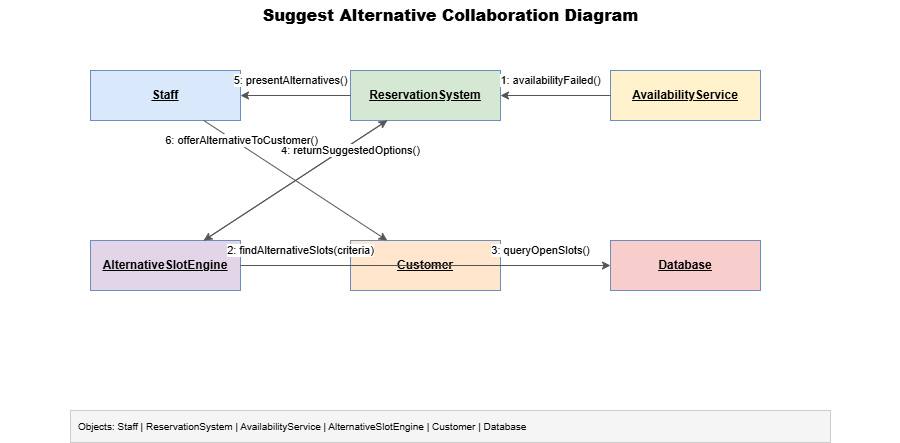

The diagram above was exported from draw.io. Its source (the exported page's mxGraphModel, read from the mxfile embedded in the PNG):
<mxGraphModel dx="1305" dy="768" grid="1" gridSize="10" guides="1" tooltips="1" connect="1" arrows="1" fold="1" page="1" pageScale="1" pageWidth="900" pageHeight="500" math="0" shadow="0">
  <root>
    <mxCell id="0" />
    <mxCell id="1" parent="0" />
    <mxCell id="title" parent="1" style="text;html=1;strokeColor=none;fillColor=none;align=center;verticalAlign=middle;fontSize=16;fontStyle=1" value="&lt;b&gt;Suggest Alternative Collaboration Diagram&lt;/b&gt;" vertex="1">
      <mxGeometry height="30" width="900" y="10" as="geometry" />
    </mxCell>
    <mxCell id="o1" parent="1" style="rounded=0;whiteSpace=wrap;html=1;fillColor=#dae8fc;strokeColor=#6c8ebf;fontStyle=4;fontSize=12;" value="&lt;u&gt;&lt;b&gt;Staff&lt;/b&gt;&lt;/u&gt;" vertex="1">
      <mxGeometry height="50" width="150" x="90" y="80" as="geometry" />
    </mxCell>
    <mxCell id="o2" parent="1" style="rounded=0;whiteSpace=wrap;html=1;fillColor=#d5e8d4;strokeColor=#6c8ebf;fontStyle=4;fontSize=12;" value="&lt;u&gt;&lt;b&gt;ReservationSystem&lt;/b&gt;&lt;/u&gt;" vertex="1">
      <mxGeometry height="50" width="150" x="350" y="80" as="geometry" />
    </mxCell>
    <mxCell id="o3" parent="1" style="rounded=0;whiteSpace=wrap;html=1;fillColor=#fff2cc;strokeColor=#6c8ebf;fontStyle=4;fontSize=12;" value="&lt;u&gt;&lt;b&gt;AvailabilityService&lt;/b&gt;&lt;/u&gt;" vertex="1">
      <mxGeometry height="50" width="150" x="610" y="80" as="geometry" />
    </mxCell>
    <mxCell id="o4" parent="1" style="rounded=0;whiteSpace=wrap;html=1;fillColor=#e1d5e7;strokeColor=#6c8ebf;fontStyle=4;fontSize=12;" value="&lt;u&gt;&lt;b&gt;AlternativeSlotEngine&lt;/b&gt;&lt;/u&gt;" vertex="1">
      <mxGeometry height="50" width="150" x="90" y="250" as="geometry" />
    </mxCell>
    <mxCell id="o5" parent="1" style="rounded=0;whiteSpace=wrap;html=1;fillColor=#ffe6cc;strokeColor=#6c8ebf;fontStyle=4;fontSize=12;" value="&lt;u&gt;&lt;b&gt;Customer&lt;/b&gt;&lt;/u&gt;" vertex="1">
      <mxGeometry height="50" width="150" x="350" y="250" as="geometry" />
    </mxCell>
    <mxCell id="o6" parent="1" style="rounded=0;whiteSpace=wrap;html=1;fillColor=#f8cecc;strokeColor=#6c8ebf;fontStyle=4;fontSize=12;" value="&lt;u&gt;&lt;b&gt;Database&lt;/b&gt;&lt;/u&gt;" vertex="1">
      <mxGeometry height="50" width="150" x="610" y="250" as="geometry" />
    </mxCell>
    <mxCell id="e1" edge="1" parent="1" source="o3" style="endArrow=classic;html=1;rounded=0;fontSize=11;strokeColor=#555555;" target="o2" value="1: availabilityFailed()">
      <mxGeometry relative="1" x="0.0909" y="-15" as="geometry">
        <mxPoint as="offset" />
      </mxGeometry>
    </mxCell>
    <mxCell id="e2" edge="1" parent="1" source="o2" style="endArrow=classic;html=1;rounded=0;fontSize=11;strokeColor=#555555;" target="o4" value="2: findAlternativeSlots(criteria)">
      <mxGeometry relative="1" x="0.3112" y="61" as="geometry">
        <mxPoint as="offset" />
      </mxGeometry>
    </mxCell>
    <mxCell id="e3" edge="1" parent="1" source="o4" style="endArrow=classic;html=1;rounded=0;fontSize=11;strokeColor=#555555;" target="o6" value="3: queryOpenSlots()">
      <mxGeometry relative="1" x="0.6216" y="15" as="geometry">
        <mxPoint as="offset" />
      </mxGeometry>
    </mxCell>
    <mxCell id="e4" edge="1" parent="1" source="o4" style="endArrow=classic;html=1;rounded=0;fontSize=11;strokeColor=#555555;" target="o2" value="4: returnSuggestedOptions()">
      <mxGeometry relative="1" x="0.5696" y="-5" as="geometry">
        <mxPoint as="offset" />
      </mxGeometry>
    </mxCell>
    <mxCell id="e5" edge="1" parent="1" source="o2" style="endArrow=classic;html=1;rounded=0;fontSize=11;strokeColor=#555555;" target="o1" value="5: presentAlternatives()">
      <mxGeometry relative="1" x="0.0909" y="-15" as="geometry">
        <mxPoint as="offset" />
      </mxGeometry>
    </mxCell>
    <mxCell id="e6" edge="1" parent="1" source="o1" style="endArrow=classic;html=1;rounded=0;fontSize=11;strokeColor=#555555;" target="o5" value="6: offerAlternativeToCustomer()">
      <mxGeometry relative="1" x="-0.6195" y="3" as="geometry">
        <mxPoint x="1" as="offset" />
      </mxGeometry>
    </mxCell>
    <mxCell id="legend" parent="1" style="rounded=0;whiteSpace=wrap;html=1;fillColor=#f5f5f5;strokeColor=#cccccc;fontSize=10;align=left;spacingLeft=6" value="Objects: Staff | ReservationSystem | AvailabilityService | AlternativeSlotEngine | Customer | Database" vertex="1">
      <mxGeometry height="32" width="760" x="70" y="420" as="geometry" />
    </mxCell>
  </root>
</mxGraphModel>